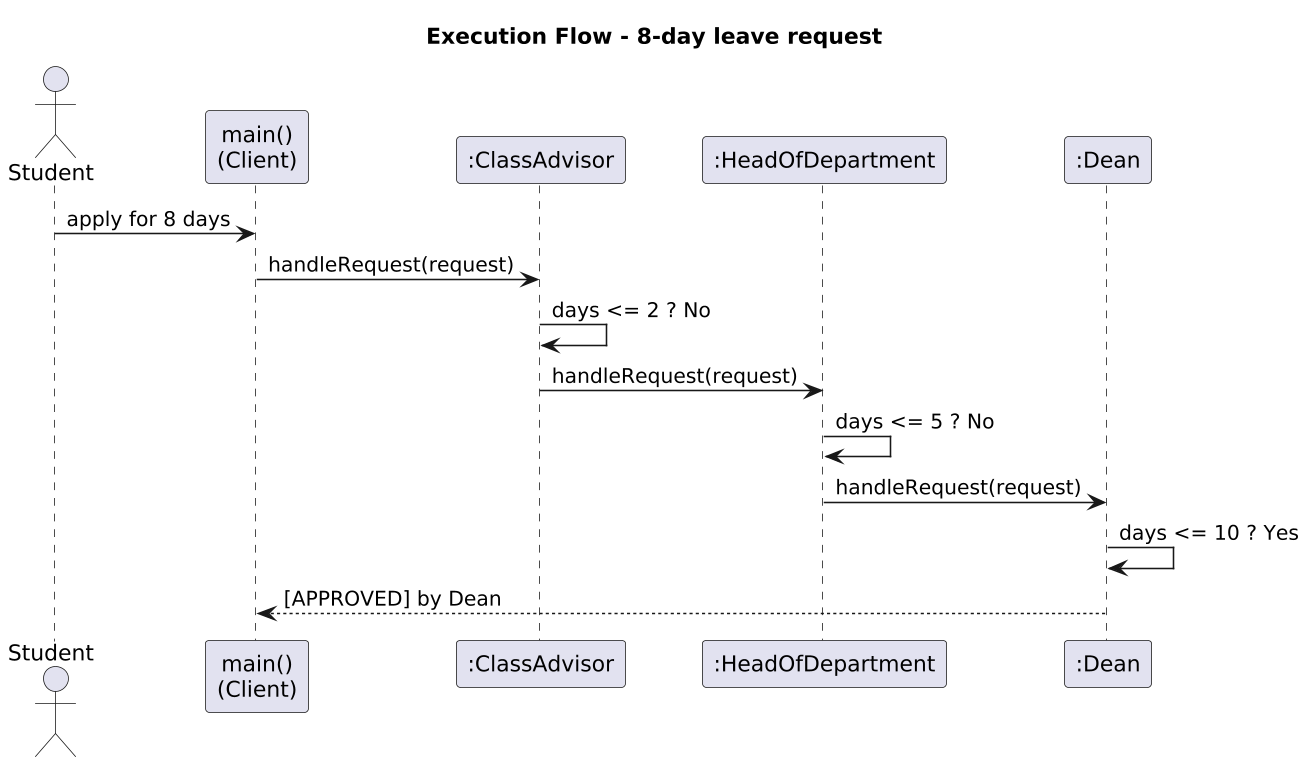

The diagram above was rendered by PlantUML. Its source (embedded in the PNG):
@startuml cor_sequence
skinparamlocked dpi 150
skinparam defaultFontName Helvetica
skinparam shadowing false
title Execution Flow - 8-day leave request
actor Student
participant "main()\n(Client)" as C
participant ":ClassAdvisor" as A
participant ":HeadOfDepartment" as H
participant ":Dean" as D
Student -> C : apply for 8 days
C -> A : handleRequest(request)
A -> A : days <= 2 ? No
A -> H : handleRequest(request)
H -> H : days <= 5 ? No
H -> D : handleRequest(request)
D -> D : days <= 10 ? Yes
D --> C : [APPROVED] by Dean
@enduml